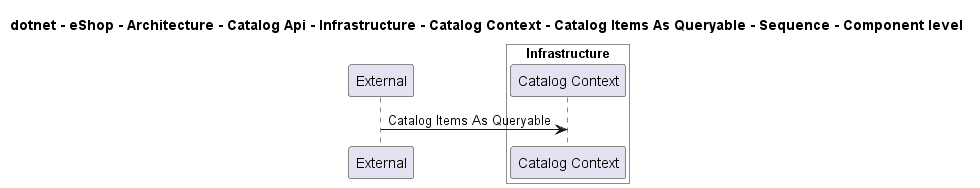

The diagram above was rendered by PlantUML. Its source (embedded in the PNG):
@startuml

title dotnet - eShop - Architecture - Catalog Api - Infrastructure - Catalog Context - Catalog Items As Queryable - Sequence - Component level

participant "External" as C4InterFlow.SoftwareSystems.ExternalSystem

box "Catalog Api" #White
    
box "Infrastructure" #White
    participant "Catalog Context" as dotnet.eShop.Architecture.SoftwareSystems.CatalogApi.Containers.Infrastructure.Components.CatalogContext
end box

end box


C4InterFlow.SoftwareSystems.ExternalSystem -> dotnet.eShop.Architecture.SoftwareSystems.CatalogApi.Containers.Infrastructure.Components.CatalogContext : Catalog Items As Queryable


@enduml